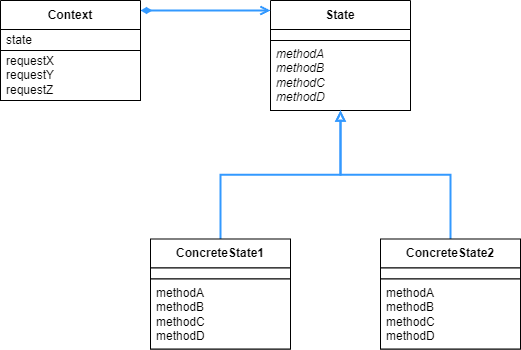

The diagram above was exported from draw.io. Its source (the exported page's mxGraphModel, read from the mxfile embedded in the PNG):
<mxGraphModel dx="1434" dy="738" grid="1" gridSize="10" guides="1" tooltips="1" connect="1" arrows="1" fold="1" page="1" pageScale="1" pageWidth="827" pageHeight="1169" math="0" shadow="0">
  <root>
    <mxCell id="0" />
    <mxCell id="1" parent="0" />
    <mxCell id="b_hYFqHsbkDqKqwkzb7y-12" value="State" style="swimlane;fontStyle=1;align=center;verticalAlign=middle;childLayout=stackLayout;horizontal=1;startSize=29;horizontalStack=0;resizeParent=1;resizeParentMax=0;resizeLast=0;collapsible=0;marginBottom=0;html=1;whiteSpace=wrap;" vertex="1" parent="1">
      <mxGeometry x="424" y="230" width="140" height="110" as="geometry" />
    </mxCell>
    <mxCell id="b_hYFqHsbkDqKqwkzb7y-13" value="" style="text;html=1;strokeColor=default;fillColor=default;align=left;verticalAlign=middle;spacingLeft=4;spacingRight=4;overflow=hidden;rotatable=0;points=[[0,0.5],[1,0.5]];portConstraint=eastwest;whiteSpace=wrap;" vertex="1" parent="b_hYFqHsbkDqKqwkzb7y-12">
      <mxGeometry y="29" width="140" height="11" as="geometry" />
    </mxCell>
    <mxCell id="b_hYFqHsbkDqKqwkzb7y-14" value="&lt;i&gt;methodA&lt;/i&gt;&lt;div&gt;&lt;i&gt;methodB&lt;/i&gt;&lt;/div&gt;&lt;div&gt;&lt;i&gt;methodC&lt;/i&gt;&lt;/div&gt;&lt;div&gt;&lt;i&gt;methodD&lt;/i&gt;&lt;/div&gt;" style="text;html=1;strokeColor=default;fillColor=default;align=left;verticalAlign=middle;spacingLeft=4;spacingRight=4;overflow=hidden;rotatable=0;points=[[0,0.5],[1,0.5]];portConstraint=eastwest;whiteSpace=wrap;" vertex="1" parent="b_hYFqHsbkDqKqwkzb7y-12">
      <mxGeometry y="40" width="140" height="70" as="geometry" />
    </mxCell>
    <mxCell id="b_hYFqHsbkDqKqwkzb7y-15" style="edgeStyle=orthogonalEdgeStyle;rounded=0;orthogonalLoop=1;jettySize=auto;html=1;entryX=0.5;entryY=1;entryDx=0;entryDy=0;strokeColor=#3399FF;strokeWidth=2;endArrow=block;endFill=0;" edge="1" parent="1" source="b_hYFqHsbkDqKqwkzb7y-16" target="b_hYFqHsbkDqKqwkzb7y-12">
      <mxGeometry relative="1" as="geometry" />
    </mxCell>
    <mxCell id="b_hYFqHsbkDqKqwkzb7y-16" value="ConcreteState1" style="swimlane;fontStyle=1;align=center;verticalAlign=middle;childLayout=stackLayout;horizontal=1;startSize=29;horizontalStack=0;resizeParent=1;resizeParentMax=0;resizeLast=0;collapsible=0;marginBottom=0;html=1;whiteSpace=wrap;" vertex="1" parent="1">
      <mxGeometry x="304" y="468.5" width="140" height="110" as="geometry" />
    </mxCell>
    <mxCell id="b_hYFqHsbkDqKqwkzb7y-17" value="" style="text;html=1;strokeColor=default;fillColor=default;align=left;verticalAlign=middle;spacingLeft=4;spacingRight=4;overflow=hidden;rotatable=0;points=[[0,0.5],[1,0.5]];portConstraint=eastwest;whiteSpace=wrap;" vertex="1" parent="b_hYFqHsbkDqKqwkzb7y-16">
      <mxGeometry y="29" width="140" height="11" as="geometry" />
    </mxCell>
    <mxCell id="b_hYFqHsbkDqKqwkzb7y-18" value="methodA&lt;div&gt;methodB&lt;br&gt;&lt;/div&gt;&lt;div&gt;methodC&lt;br&gt;&lt;/div&gt;&lt;div&gt;methodD&lt;br&gt;&lt;/div&gt;" style="text;html=1;strokeColor=default;fillColor=default;align=left;verticalAlign=middle;spacingLeft=4;spacingRight=4;overflow=hidden;rotatable=0;points=[[0,0.5],[1,0.5]];portConstraint=eastwest;whiteSpace=wrap;" vertex="1" parent="b_hYFqHsbkDqKqwkzb7y-16">
      <mxGeometry y="40" width="140" height="70" as="geometry" />
    </mxCell>
    <mxCell id="b_hYFqHsbkDqKqwkzb7y-19" style="edgeStyle=orthogonalEdgeStyle;rounded=0;orthogonalLoop=1;jettySize=auto;html=1;entryX=0.5;entryY=1;entryDx=0;entryDy=0;strokeWidth=2;strokeColor=#3399FF;endArrow=block;endFill=0;" edge="1" parent="1" source="b_hYFqHsbkDqKqwkzb7y-20" target="b_hYFqHsbkDqKqwkzb7y-12">
      <mxGeometry relative="1" as="geometry" />
    </mxCell>
    <mxCell id="b_hYFqHsbkDqKqwkzb7y-20" value="ConcreteState2" style="swimlane;fontStyle=1;align=center;verticalAlign=middle;childLayout=stackLayout;horizontal=1;startSize=29;horizontalStack=0;resizeParent=1;resizeParentMax=0;resizeLast=0;collapsible=0;marginBottom=0;html=1;whiteSpace=wrap;" vertex="1" parent="1">
      <mxGeometry x="534" y="468.5" width="140" height="110" as="geometry" />
    </mxCell>
    <mxCell id="b_hYFqHsbkDqKqwkzb7y-21" value="" style="text;html=1;strokeColor=default;fillColor=default;align=left;verticalAlign=middle;spacingLeft=4;spacingRight=4;overflow=hidden;rotatable=0;points=[[0,0.5],[1,0.5]];portConstraint=eastwest;whiteSpace=wrap;" vertex="1" parent="b_hYFqHsbkDqKqwkzb7y-20">
      <mxGeometry y="29" width="140" height="11" as="geometry" />
    </mxCell>
    <mxCell id="b_hYFqHsbkDqKqwkzb7y-22" value="methodA&lt;div&gt;methodB&lt;br&gt;&lt;/div&gt;&lt;div&gt;methodC&lt;br&gt;&lt;/div&gt;&lt;div&gt;methodD&lt;/div&gt;" style="text;html=1;strokeColor=default;fillColor=default;align=left;verticalAlign=middle;spacingLeft=4;spacingRight=4;overflow=hidden;rotatable=0;points=[[0,0.5],[1,0.5]];portConstraint=eastwest;whiteSpace=wrap;" vertex="1" parent="b_hYFqHsbkDqKqwkzb7y-20">
      <mxGeometry y="40" width="140" height="70" as="geometry" />
    </mxCell>
    <mxCell id="b_hYFqHsbkDqKqwkzb7y-24" style="edgeStyle=orthogonalEdgeStyle;rounded=0;orthogonalLoop=1;jettySize=auto;html=1;strokeWidth=2;strokeColor=#3399FF;startArrow=diamondThin;startFill=1;endArrow=open;endFill=0;" edge="1" parent="1" source="b_hYFqHsbkDqKqwkzb7y-25" target="b_hYFqHsbkDqKqwkzb7y-12">
      <mxGeometry relative="1" as="geometry">
        <Array as="points">
          <mxPoint x="380" y="240" />
          <mxPoint x="380" y="240" />
        </Array>
      </mxGeometry>
    </mxCell>
    <mxCell id="b_hYFqHsbkDqKqwkzb7y-25" value="Context" style="swimlane;fontStyle=1;align=center;verticalAlign=middle;childLayout=stackLayout;horizontal=1;startSize=29;horizontalStack=0;resizeParent=1;resizeParentMax=0;resizeLast=0;collapsible=0;marginBottom=0;html=1;whiteSpace=wrap;" vertex="1" parent="1">
      <mxGeometry x="154" y="230" width="140" height="100" as="geometry" />
    </mxCell>
    <mxCell id="b_hYFqHsbkDqKqwkzb7y-26" value="state" style="text;html=1;strokeColor=default;fillColor=default;align=left;verticalAlign=middle;spacingLeft=4;spacingRight=4;overflow=hidden;rotatable=0;points=[[0,0.5],[1,0.5]];portConstraint=eastwest;whiteSpace=wrap;" vertex="1" parent="b_hYFqHsbkDqKqwkzb7y-25">
      <mxGeometry y="29" width="140" height="21" as="geometry" />
    </mxCell>
    <mxCell id="b_hYFqHsbkDqKqwkzb7y-27" value="requestX&lt;div&gt;requestY&lt;/div&gt;&lt;div&gt;requestZ&lt;/div&gt;" style="text;html=1;strokeColor=default;fillColor=default;align=left;verticalAlign=middle;spacingLeft=4;spacingRight=4;overflow=hidden;rotatable=0;points=[[0,0.5],[1,0.5]];portConstraint=eastwest;whiteSpace=wrap;" vertex="1" parent="b_hYFqHsbkDqKqwkzb7y-25">
      <mxGeometry y="50" width="140" height="50" as="geometry" />
    </mxCell>
  </root>
</mxGraphModel>